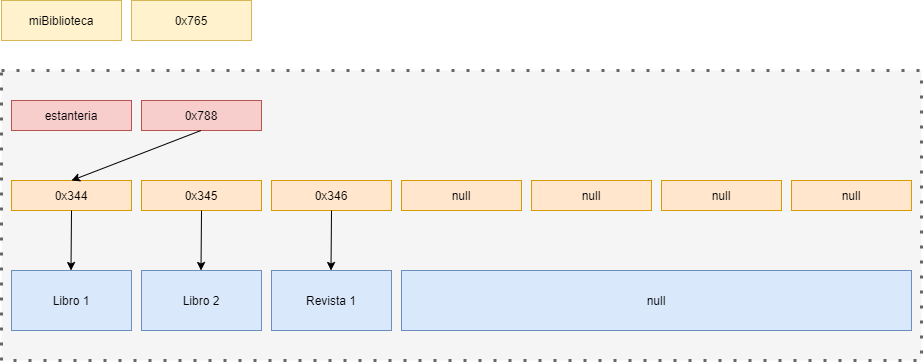

The diagram above was exported from draw.io. Its source (the exported page's mxGraphModel, read from the mxfile embedded in the PNG):
<mxGraphModel dx="1886" dy="878" grid="1" gridSize="10" guides="1" tooltips="1" connect="1" arrows="1" fold="1" page="1" pageScale="1" pageWidth="827" pageHeight="1169" math="0" shadow="0">
  <root>
    <mxCell id="0" />
    <mxCell id="1" parent="0" />
    <mxCell id="bzXoUkDYBgUHWE8R5ew_-16" value="" style="rounded=0;whiteSpace=wrap;html=1;dashed=1;dashPattern=1 4;strokeWidth=3;fillColor=#f5f5f5;strokeColor=#666666;fontColor=#333333;" vertex="1" parent="1">
      <mxGeometry x="100" y="190" width="920" height="290" as="geometry" />
    </mxCell>
    <mxCell id="bzXoUkDYBgUHWE8R5ew_-1" value="miBiblioteca" style="rounded=0;whiteSpace=wrap;html=1;fillColor=#fff2cc;strokeColor=#d6b656;" vertex="1" parent="1">
      <mxGeometry x="100" y="120" width="120" height="40" as="geometry" />
    </mxCell>
    <mxCell id="bzXoUkDYBgUHWE8R5ew_-2" value="0x765" style="rounded=0;whiteSpace=wrap;html=1;fillColor=#fff2cc;strokeColor=#d6b656;" vertex="1" parent="1">
      <mxGeometry x="230" y="120" width="120" height="40" as="geometry" />
    </mxCell>
    <mxCell id="bzXoUkDYBgUHWE8R5ew_-3" value="0x344" style="rounded=0;whiteSpace=wrap;html=1;fillColor=#ffe6cc;strokeColor=#d79b00;" vertex="1" parent="1">
      <mxGeometry x="110" y="300" width="120" height="30" as="geometry" />
    </mxCell>
    <mxCell id="bzXoUkDYBgUHWE8R5ew_-4" value="0x345" style="rounded=0;whiteSpace=wrap;html=1;fillColor=#ffe6cc;strokeColor=#d79b00;" vertex="1" parent="1">
      <mxGeometry x="240" y="300" width="120" height="30" as="geometry" />
    </mxCell>
    <mxCell id="bzXoUkDYBgUHWE8R5ew_-5" value="0x346" style="rounded=0;whiteSpace=wrap;html=1;fillColor=#ffe6cc;strokeColor=#d79b00;" vertex="1" parent="1">
      <mxGeometry x="370" y="300" width="120" height="30" as="geometry" />
    </mxCell>
    <mxCell id="bzXoUkDYBgUHWE8R5ew_-6" value="null" style="rounded=0;whiteSpace=wrap;html=1;fillColor=#ffe6cc;strokeColor=#d79b00;" vertex="1" parent="1">
      <mxGeometry x="500" y="300" width="120" height="30" as="geometry" />
    </mxCell>
    <mxCell id="bzXoUkDYBgUHWE8R5ew_-7" value="null" style="rounded=0;whiteSpace=wrap;html=1;fillColor=#ffe6cc;strokeColor=#d79b00;" vertex="1" parent="1">
      <mxGeometry x="630" y="300" width="120" height="30" as="geometry" />
    </mxCell>
    <mxCell id="bzXoUkDYBgUHWE8R5ew_-8" value="null" style="rounded=0;whiteSpace=wrap;html=1;fillColor=#ffe6cc;strokeColor=#d79b00;" vertex="1" parent="1">
      <mxGeometry x="760" y="300" width="120" height="30" as="geometry" />
    </mxCell>
    <mxCell id="bzXoUkDYBgUHWE8R5ew_-9" value="null" style="rounded=0;whiteSpace=wrap;html=1;fillColor=#ffe6cc;strokeColor=#d79b00;" vertex="1" parent="1">
      <mxGeometry x="890" y="300" width="120" height="30" as="geometry" />
    </mxCell>
    <mxCell id="bzXoUkDYBgUHWE8R5ew_-10" value="Libro 1" style="rounded=0;whiteSpace=wrap;html=1;fillColor=#dae8fc;strokeColor=#6c8ebf;" vertex="1" parent="1">
      <mxGeometry x="110" y="390" width="120" height="60" as="geometry" />
    </mxCell>
    <mxCell id="bzXoUkDYBgUHWE8R5ew_-11" value="Libro 2" style="rounded=0;whiteSpace=wrap;html=1;fillColor=#dae8fc;strokeColor=#6c8ebf;" vertex="1" parent="1">
      <mxGeometry x="240" y="390" width="120" height="60" as="geometry" />
    </mxCell>
    <mxCell id="bzXoUkDYBgUHWE8R5ew_-12" value="Revista 1" style="rounded=0;whiteSpace=wrap;html=1;fillColor=#dae8fc;strokeColor=#6c8ebf;" vertex="1" parent="1">
      <mxGeometry x="370" y="390" width="120" height="60" as="geometry" />
    </mxCell>
    <mxCell id="bzXoUkDYBgUHWE8R5ew_-13" value="estanteria" style="rounded=0;whiteSpace=wrap;html=1;fillColor=#f8cecc;strokeColor=#b85450;" vertex="1" parent="1">
      <mxGeometry x="110" y="220" width="120" height="30" as="geometry" />
    </mxCell>
    <mxCell id="bzXoUkDYBgUHWE8R5ew_-14" value="0x788" style="rounded=0;whiteSpace=wrap;html=1;fillColor=#f8cecc;strokeColor=#b85450;" vertex="1" parent="1">
      <mxGeometry x="240" y="220" width="120" height="30" as="geometry" />
    </mxCell>
    <mxCell id="bzXoUkDYBgUHWE8R5ew_-15" value="null" style="rounded=0;whiteSpace=wrap;html=1;fillColor=#dae8fc;strokeColor=#6c8ebf;" vertex="1" parent="1">
      <mxGeometry x="500" y="390" width="510" height="60" as="geometry" />
    </mxCell>
    <mxCell id="bzXoUkDYBgUHWE8R5ew_-19" value="" style="endArrow=classic;html=1;entryX=0.5;entryY=0;entryDx=0;entryDy=0;" edge="1" parent="1" target="bzXoUkDYBgUHWE8R5ew_-3">
      <mxGeometry width="50" height="50" relative="1" as="geometry">
        <mxPoint x="299.5" y="250" as="sourcePoint" />
        <mxPoint x="299.5" y="310" as="targetPoint" />
      </mxGeometry>
    </mxCell>
    <mxCell id="bzXoUkDYBgUHWE8R5ew_-20" value="" style="endArrow=classic;html=1;exitX=0.5;exitY=1;exitDx=0;exitDy=0;" edge="1" parent="1" source="bzXoUkDYBgUHWE8R5ew_-3">
      <mxGeometry width="50" height="50" relative="1" as="geometry">
        <mxPoint x="169.5" y="340" as="sourcePoint" />
        <mxPoint x="169.5" y="390" as="targetPoint" />
      </mxGeometry>
    </mxCell>
    <mxCell id="bzXoUkDYBgUHWE8R5ew_-21" value="" style="endArrow=classic;html=1;exitX=0.5;exitY=1;exitDx=0;exitDy=0;" edge="1" parent="1">
      <mxGeometry width="50" height="50" relative="1" as="geometry">
        <mxPoint x="300" y="330" as="sourcePoint" />
        <mxPoint x="299.5" y="390" as="targetPoint" />
      </mxGeometry>
    </mxCell>
    <mxCell id="bzXoUkDYBgUHWE8R5ew_-22" value="" style="endArrow=classic;html=1;exitX=0.5;exitY=1;exitDx=0;exitDy=0;" edge="1" parent="1">
      <mxGeometry width="50" height="50" relative="1" as="geometry">
        <mxPoint x="430" y="330" as="sourcePoint" />
        <mxPoint x="429.5" y="390" as="targetPoint" />
      </mxGeometry>
    </mxCell>
  </root>
</mxGraphModel>